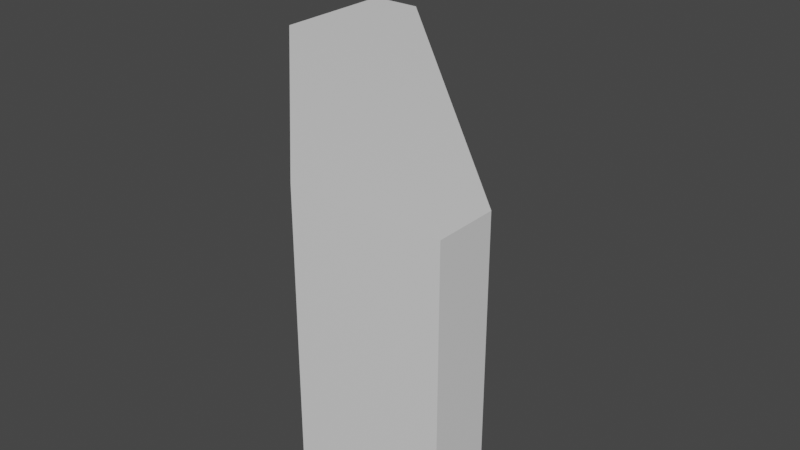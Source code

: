 # Source: cube_narrow_diagonal.blend  (saved by Blender 3.6.14; exported with 4.5.12 LTS)
import bpy
from mathutils import Matrix  # noqa: F401  (used for matrix-valued properties, if any)

bpy.ops.wm.read_factory_settings(use_empty=True)
scene = bpy.context.scene
scene.name = 'Scene'

# ---- materials (node trees are filled in below, after node groups)
mat_material = bpy.data.materials.new('Material')
mat_material.alpha_threshold = 0.0
mat_material.use_transparent_shadow = False
mat_material.roughness = 0.5
mat_material.line_color = (0.0, 0.0, 0.0, 1.0)

# ---- material node trees
mat_material.use_nodes = True; mat_material.node_tree.nodes.clear()
_N = mat_material.node_tree.nodes; _L = mat_material.node_tree.links
n0 = _N.new('ShaderNodeOutputMaterial'); n0.name = 'Material Output'; n0.location = (300, 300)
n1 = _N.new('ShaderNodeBsdfPrincipled'); n1.name = 'Principled BSDF'; n1.location = (10, 300)
n1.distribution = 'GGX'
n1.subsurface_method = 'RANDOM_WALK_SKIN'
n1.inputs[3].default_value = 1.45
n1.inputs[27].default_value = (0.0, 0.0, 0.0, 1.0)
n1.inputs[28].default_value = 1.0
_L.new(n1.outputs[0], n0.inputs[0])
n0.is_active_output = True

# ---- world
world_world = bpy.data.worlds.new('World'); scene.world = world_world
world_world.use_nodes = True; world_world.node_tree.nodes.clear()
_N = world_world.node_tree.nodes; _L = world_world.node_tree.links
n0 = _N.new('ShaderNodeOutputWorld'); n0.name = 'World Output'; n0.location = (300, 300)
n1 = _N.new('ShaderNodeBackground'); n1.name = 'Background'; n1.location = (10, 300)
n1.inputs[0].default_value = (0.05088, 0.05088, 0.05088, 1.0)
_L.new(n1.outputs[0], n0.inputs[0])
n0.is_active_output = True
world_world.color = (0.05088, 0.05088, 0.05088)
world_world.use_sun_shadow = False
world_world.sun_shadow_jitter_overblur = 0.0

# ---- meshes
me_cube = bpy.data.meshes.new('Cube')
me_cube.from_pydata([(1.0, 0.0, 1.0), (1.0, 0.0, 0.0), (0.0, 1.0, 1.0), (0.0, 1.0, 0.0), (0.2071, 1.5, 0.0), (0.0, 1.5, 0.0), (0.2071, 1.5, 1.0), (0.0, 1.5, 1.0), (1.5, 0.2071, 0.0), (1.5, 0.0, 0.0), (1.5, 0.2071, 1.0), (1.5, 0.0, 1.0)], [], [(9, 1, 3, 5, 4, 8), (4, 6, 10, 8), (6, 7, 2, 0, 11, 10), (3, 2, 7, 5), (0, 1, 9, 11), (0, 2, 3, 1), (4, 5, 7, 6), (9, 8, 10, 11)])
me_cube.polygons.foreach_set('material_index', [0, 0, 0, 0, 0, 0, 28504, 28504])
_uv = me_cube.uv_layers.new(name='UVMap')
_uv.uv.foreach_set('vector', [0.375, 0.75, 0.375, 0.75, 0.125, 0.5, 0.125, 0.5, 0.1553, 0.5303, 0.3447, 0.7197, 0.0, 0.0, 0.0, 0.0, 0.0, 0.0, 0.0, 0.0, 0.625, 0.3107, 0.6982, 0.3232, 0.875, 0.5, 0.625, 0.75, 0.625, 0.75, 0.625, 0.6893, 0.375, 0.25, 0.875, 0.5, 0.6982, 0.3232, 0.375, 0.25, 0.625, 0.75, 0.375, 0.75, 0.375, 0.75, 0.625, 0.75, 0.625, 0.75, 0.625, 0.25, 0.375, 0.25, 0.375, 0.75, 0.4375, 0.8491, 0.4375, 0.875, 0.5625, 0.875, 0.5625, 0.8491, 0.4375, 0.125, 0.4375, 0.1509, 0.5625, 0.1509, 0.5625, 0.125])
me_cube.materials.append(mat_material)
me_cube.use_mirror_vertex_groups = False
me_cube.update()

# ---- objects
ob_cube = bpy.data.objects.new('Cube', me_cube)

# ---- transforms, parenting, visibility, modifiers, constraints
ob_cube.location = (0.0, 0.0, 0.0)
ob_cube.lock_rotations_4d = False
ob_cube.empty_display_type = 'ARROWS'
ob_cube.lineart.crease_threshold = 0.0

# ---- collection membership
scene.collection.objects.link(ob_cube)

# ---- scene / render settings (as saved in the file)
scene.frame_start = 1; scene.frame_end = 250; scene.frame_set(1)
scene.render.engine = 'BLENDER_EEVEE_NEXT'
scene.cycles.sampling_pattern = 'TABULATED_SOBOL'
scene.view_settings.view_transform = 'Filmic'
bpy.context.view_layer.update()

# ---- added for rendering (the .blend has no active camera and no usable light): camera, sun
cam_auto = bpy.data.cameras.new('AutoCamera')
cam_auto.lens = 50.0
cam_auto.sensor_width = 36.0
cam_auto.clip_end = 1000.0
ob_auto_camera = bpy.data.objects.new('AutoCamera', cam_auto)
scene.collection.objects.link(ob_auto_camera)
ob_auto_camera.location = (2.91984, -1.85381, 2.23588)
ob_auto_camera.rotation_euler = (1.09748, -7.21219e-08, 0.694738)
scene.camera = ob_auto_camera
light_auto_sun = bpy.data.lights.new('AutoSun', 'SUN')
light_auto_sun.energy = 3.0
light_auto_sun.angle = 0.0523599
ob_auto_sun = bpy.data.objects.new('AutoSun', light_auto_sun)
scene.collection.objects.link(ob_auto_sun)
ob_auto_sun.rotation_euler = (0.872665, 0.174533, 0.523599)
bpy.context.view_layer.update()
